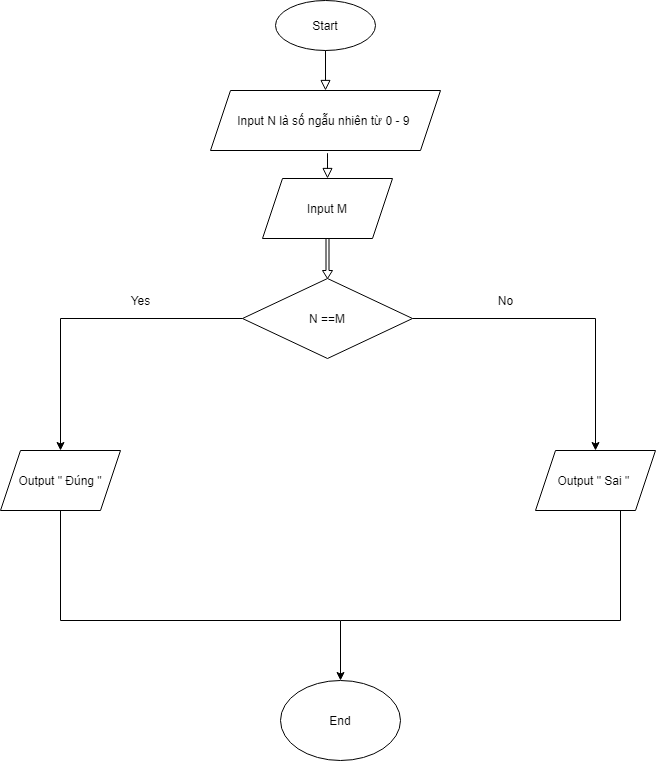

The diagram above was exported from draw.io. Its source (the exported page's mxGraphModel, read from the mxfile embedded in the PNG):
<mxGraphModel dx="1011" dy="573" grid="1" gridSize="10" guides="1" tooltips="1" connect="1" arrows="1" fold="1" page="1" pageScale="1" pageWidth="827" pageHeight="1169" math="0" shadow="0">
  <root>
    <mxCell id="WIyWlLk6GJQsqaUBKTNV-0" />
    <mxCell id="WIyWlLk6GJQsqaUBKTNV-1" parent="WIyWlLk6GJQsqaUBKTNV-0" />
    <mxCell id="WIyWlLk6GJQsqaUBKTNV-2" value="" style="html=1;jettySize=auto;orthogonalLoop=1;fontSize=11;endArrow=block;endFill=0;endSize=8;strokeWidth=1;shadow=0;labelBackgroundColor=none;edgeStyle=orthogonalEdgeStyle;" parent="WIyWlLk6GJQsqaUBKTNV-1" edge="1">
      <mxGeometry relative="1" as="geometry">
        <mxPoint x="385" y="100" as="sourcePoint" />
        <mxPoint x="385" y="150" as="targetPoint" />
      </mxGeometry>
    </mxCell>
    <mxCell id="WIyWlLk6GJQsqaUBKTNV-4" value="" style="html=1;jettySize=auto;orthogonalLoop=1;fontSize=11;endArrow=block;endFill=0;endSize=8;strokeWidth=1;shadow=0;labelBackgroundColor=none;edgeStyle=orthogonalEdgeStyle;" parent="WIyWlLk6GJQsqaUBKTNV-1" edge="1">
      <mxGeometry y="20" relative="1" as="geometry">
        <mxPoint as="offset" />
        <mxPoint x="387" y="228" as="sourcePoint" />
        <mxPoint x="387" y="238" as="targetPoint" />
        <Array as="points">
          <mxPoint x="387" y="208" />
          <mxPoint x="387" y="208" />
        </Array>
      </mxGeometry>
    </mxCell>
    <mxCell id="IQ8vYbJeWUX8gWOxmqnH-0" value="Start" style="ellipse;whiteSpace=wrap;html=1;" vertex="1" parent="WIyWlLk6GJQsqaUBKTNV-1">
      <mxGeometry x="335" y="60" width="100" height="50" as="geometry" />
    </mxCell>
    <mxCell id="IQ8vYbJeWUX8gWOxmqnH-1" value="&lt;p&gt;&lt;font style=&quot;font-size: 12px&quot;&gt;Input N là số ngẫu nhiên từ 0 - 9&amp;nbsp;&lt;/font&gt;&lt;/p&gt;" style="shape=parallelogram;perimeter=parallelogramPerimeter;whiteSpace=wrap;html=1;fixedSize=1;align=center;" vertex="1" parent="WIyWlLk6GJQsqaUBKTNV-1">
      <mxGeometry x="270" y="150" width="230" height="60" as="geometry" />
    </mxCell>
    <mxCell id="IQ8vYbJeWUX8gWOxmqnH-19" value="Input M" style="shape=parallelogram;perimeter=parallelogramPerimeter;whiteSpace=wrap;html=1;fixedSize=1;" vertex="1" parent="WIyWlLk6GJQsqaUBKTNV-1">
      <mxGeometry x="322" y="238" width="130" height="60" as="geometry" />
    </mxCell>
    <mxCell id="IQ8vYbJeWUX8gWOxmqnH-20" value="" style="shape=singleArrow;direction=south;whiteSpace=wrap;html=1;fillStyle=auto;" vertex="1" parent="WIyWlLk6GJQsqaUBKTNV-1">
      <mxGeometry x="382" y="298" width="10" height="40" as="geometry" />
    </mxCell>
    <mxCell id="IQ8vYbJeWUX8gWOxmqnH-24" value="" style="edgeStyle=orthogonalEdgeStyle;rounded=0;orthogonalLoop=1;jettySize=auto;html=1;" edge="1" parent="WIyWlLk6GJQsqaUBKTNV-1" source="IQ8vYbJeWUX8gWOxmqnH-21" target="IQ8vYbJeWUX8gWOxmqnH-23">
      <mxGeometry relative="1" as="geometry" />
    </mxCell>
    <mxCell id="IQ8vYbJeWUX8gWOxmqnH-27" value="" style="edgeStyle=orthogonalEdgeStyle;rounded=0;orthogonalLoop=1;jettySize=auto;html=1;" edge="1" parent="WIyWlLk6GJQsqaUBKTNV-1" source="IQ8vYbJeWUX8gWOxmqnH-21" target="IQ8vYbJeWUX8gWOxmqnH-26">
      <mxGeometry relative="1" as="geometry" />
    </mxCell>
    <mxCell id="IQ8vYbJeWUX8gWOxmqnH-21" value="N ==M" style="rhombus;whiteSpace=wrap;html=1;fillStyle=auto;" vertex="1" parent="WIyWlLk6GJQsqaUBKTNV-1">
      <mxGeometry x="302" y="338" width="170" height="80" as="geometry" />
    </mxCell>
    <mxCell id="IQ8vYbJeWUX8gWOxmqnH-23" value="Output &quot; Sai &quot;&amp;nbsp;" style="shape=parallelogram;perimeter=parallelogramPerimeter;whiteSpace=wrap;html=1;fixedSize=1;fillStyle=auto;" vertex="1" parent="WIyWlLk6GJQsqaUBKTNV-1">
      <mxGeometry x="595" y="510" width="120" height="60" as="geometry" />
    </mxCell>
    <mxCell id="IQ8vYbJeWUX8gWOxmqnH-26" value="Output &quot; Đúng &quot;" style="shape=parallelogram;perimeter=parallelogramPerimeter;whiteSpace=wrap;html=1;fixedSize=1;fillStyle=auto;" vertex="1" parent="WIyWlLk6GJQsqaUBKTNV-1">
      <mxGeometry x="60" y="510" width="120" height="60" as="geometry" />
    </mxCell>
    <mxCell id="IQ8vYbJeWUX8gWOxmqnH-28" value="Yes" style="text;html=1;align=center;verticalAlign=middle;resizable=0;points=[];autosize=1;" vertex="1" parent="WIyWlLk6GJQsqaUBKTNV-1">
      <mxGeometry x="185" y="350" width="30" height="20" as="geometry" />
    </mxCell>
    <mxCell id="IQ8vYbJeWUX8gWOxmqnH-29" value="No" style="text;html=1;align=center;verticalAlign=middle;resizable=0;points=[];autosize=1;" vertex="1" parent="WIyWlLk6GJQsqaUBKTNV-1">
      <mxGeometry x="550" y="350" width="30" height="20" as="geometry" />
    </mxCell>
    <mxCell id="IQ8vYbJeWUX8gWOxmqnH-34" value="End" style="ellipse;whiteSpace=wrap;html=1;" vertex="1" parent="WIyWlLk6GJQsqaUBKTNV-1">
      <mxGeometry x="340" y="740" width="120" height="80" as="geometry" />
    </mxCell>
    <mxCell id="IQ8vYbJeWUX8gWOxmqnH-38" value="" style="edgeStyle=orthogonalEdgeStyle;rounded=0;orthogonalLoop=1;jettySize=auto;html=1;" edge="1" parent="WIyWlLk6GJQsqaUBKTNV-1" source="IQ8vYbJeWUX8gWOxmqnH-35" target="IQ8vYbJeWUX8gWOxmqnH-34">
      <mxGeometry relative="1" as="geometry" />
    </mxCell>
    <mxCell id="IQ8vYbJeWUX8gWOxmqnH-35" value="" style="shape=partialRectangle;whiteSpace=wrap;html=1;bottom=1;right=1;left=1;top=0;fillColor=none;routingCenterX=-0.5;" vertex="1" parent="WIyWlLk6GJQsqaUBKTNV-1">
      <mxGeometry x="120" y="570" width="560" height="110" as="geometry" />
    </mxCell>
  </root>
</mxGraphModel>